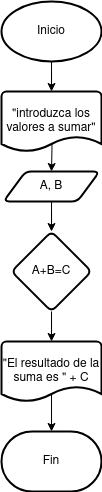

The diagram above was exported from draw.io. Its source (the exported page's mxGraphModel, read from the mxfile embedded in the PNG):
<mxGraphModel dx="819" dy="430" grid="1" gridSize="10" guides="1" tooltips="1" connect="1" arrows="1" fold="1" page="1" pageScale="1" pageWidth="827" pageHeight="1169" math="0" shadow="0">
  <root>
    <mxCell id="0" />
    <mxCell id="1" parent="0" />
    <mxCell id="dV3FaJ0CkebaacAZ0caX-3" value="" style="edgeStyle=orthogonalEdgeStyle;rounded=0;orthogonalLoop=1;jettySize=auto;html=1;" edge="1" parent="1" source="dV3FaJ0CkebaacAZ0caX-1" target="dV3FaJ0CkebaacAZ0caX-2">
      <mxGeometry relative="1" as="geometry" />
    </mxCell>
    <mxCell id="dV3FaJ0CkebaacAZ0caX-1" value="Inicio" style="strokeWidth=2;html=1;shape=mxgraph.flowchart.start_1;whiteSpace=wrap;" vertex="1" parent="1">
      <mxGeometry x="364" y="50" width="100" height="60" as="geometry" />
    </mxCell>
    <mxCell id="dV3FaJ0CkebaacAZ0caX-6" value="" style="edgeStyle=orthogonalEdgeStyle;rounded=0;orthogonalLoop=1;jettySize=auto;html=1;" edge="1" parent="1" target="dV3FaJ0CkebaacAZ0caX-5">
      <mxGeometry relative="1" as="geometry">
        <mxPoint x="414" y="170" as="sourcePoint" />
      </mxGeometry>
    </mxCell>
    <mxCell id="dV3FaJ0CkebaacAZ0caX-2" value="&quot;introduzca los valores a sumar&quot;" style="strokeWidth=2;html=1;shape=mxgraph.flowchart.document2;whiteSpace=wrap;size=0.25;" vertex="1" parent="1">
      <mxGeometry x="364" y="140" width="100" height="60" as="geometry" />
    </mxCell>
    <mxCell id="dV3FaJ0CkebaacAZ0caX-8" value="" style="edgeStyle=orthogonalEdgeStyle;rounded=0;orthogonalLoop=1;jettySize=auto;html=1;" edge="1" parent="1" source="dV3FaJ0CkebaacAZ0caX-5" target="dV3FaJ0CkebaacAZ0caX-7">
      <mxGeometry relative="1" as="geometry" />
    </mxCell>
    <mxCell id="dV3FaJ0CkebaacAZ0caX-5" value="A, B" style="shape=parallelogram;html=1;strokeWidth=2;perimeter=parallelogramPerimeter;whiteSpace=wrap;rounded=1;arcSize=12;size=0.23;" vertex="1" parent="1">
      <mxGeometry x="366" y="220" width="96" height="30" as="geometry" />
    </mxCell>
    <mxCell id="dV3FaJ0CkebaacAZ0caX-11" value="" style="edgeStyle=orthogonalEdgeStyle;rounded=0;orthogonalLoop=1;jettySize=auto;html=1;" edge="1" parent="1" source="dV3FaJ0CkebaacAZ0caX-7" target="dV3FaJ0CkebaacAZ0caX-10">
      <mxGeometry relative="1" as="geometry" />
    </mxCell>
    <mxCell id="dV3FaJ0CkebaacAZ0caX-7" value="A+B=C" style="rhombus;whiteSpace=wrap;html=1;strokeWidth=2;rounded=1;arcSize=12;" vertex="1" parent="1">
      <mxGeometry x="374" y="280" width="80" height="80" as="geometry" />
    </mxCell>
    <mxCell id="dV3FaJ0CkebaacAZ0caX-13" style="edgeStyle=orthogonalEdgeStyle;rounded=0;orthogonalLoop=1;jettySize=auto;html=1;exitX=0.46;exitY=0.833;exitDx=0;exitDy=0;exitPerimeter=0;" edge="1" parent="1" source="dV3FaJ0CkebaacAZ0caX-10" target="dV3FaJ0CkebaacAZ0caX-12">
      <mxGeometry relative="1" as="geometry">
        <Array as="points">
          <mxPoint x="414" y="440" />
        </Array>
      </mxGeometry>
    </mxCell>
    <mxCell id="dV3FaJ0CkebaacAZ0caX-10" value="&quot;El resultado de la suma es &quot; + C" style="strokeWidth=2;html=1;shape=mxgraph.flowchart.document2;whiteSpace=wrap;size=0.25;" vertex="1" parent="1">
      <mxGeometry x="364" y="390" width="100" height="60" as="geometry" />
    </mxCell>
    <mxCell id="dV3FaJ0CkebaacAZ0caX-12" value="Fin" style="strokeWidth=2;html=1;shape=mxgraph.flowchart.terminator;whiteSpace=wrap;" vertex="1" parent="1">
      <mxGeometry x="364" y="480" width="100" height="60" as="geometry" />
    </mxCell>
  </root>
</mxGraphModel>